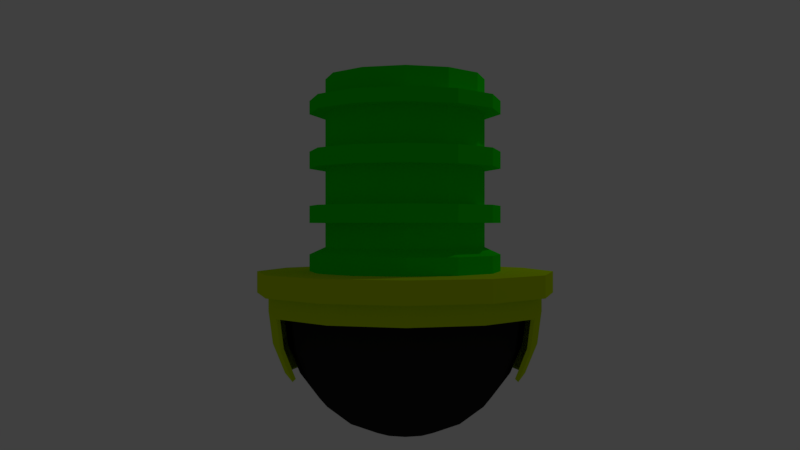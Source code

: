 # Source: TowerBig.blend  (saved by Blender 2.78.0; exported with 4.5.12 LTS)
import bpy
from mathutils import Matrix  # noqa: F401  (used for matrix-valued properties, if any)

bpy.ops.wm.read_factory_settings(use_empty=True)
scene = bpy.context.scene
scene.name = 'Scene'

# ---- collections
col_collection_1 = bpy.data.collections.new('Collection 1'); scene.collection.children.link(col_collection_1)

# ---- materials (node trees are filled in below, after node groups)
mat_mat_ring = bpy.data.materials.new('Mat_Ring')
mat_mat_ring.alpha_threshold = 0.0
mat_mat_ring.use_transparent_shadow = False
mat_mat_ring.diffuse_color = (0.5746, 0.8, 0.0, 1.0)
mat_mat_ring.roughness = 0.5
mat_mat_dome = bpy.data.materials.new('Mat_Dome')
mat_mat_dome.alpha_threshold = 0.0
mat_mat_dome.use_transparent_shadow = False
mat_mat_dome.diffuse_color = (0.01599, 0.01599, 0.01599, 1.0)
mat_mat_dome.roughness = 0.5
mat_mat_dome.specular_intensity = 1.0
mat_mat_base = bpy.data.materials.new('Mat_Base')
mat_mat_base.alpha_threshold = 0.0
mat_mat_base.use_transparent_shadow = False
mat_mat_base.diffuse_color = (0.008557, 0.8, 0.0, 1.0)
mat_mat_base.roughness = 0.5

# ---- material node trees

# ---- world
world_world = bpy.data.worlds.new('World'); scene.world = world_world
world_world.color = (0.05088, 0.05088, 0.05088)
world_world.use_sun_shadow = False
world_world.sun_shadow_jitter_overblur = 0.0
world_world.cycles.sampling_method = 'MANUAL'

# ---- cameras
cam_camera = bpy.data.cameras.new('Camera')
cam_camera.clip_end = 100.0
cam_camera.lens = 35.0
cam_camera.sensor_width = 32.0
cam_camera.sensor_height = 18.0
cam_camera.ortho_scale = 7.314
cam_camera.dof.focus_distance = 0.0
cam_camera.dof.aperture_fstop = 128.0

# ---- lights
light_lamp = bpy.data.lights.new('Lamp', 'POINT')
light_lamp.transmission_factor = 0.0
light_lamp.cutoff_distance = 30.0
light_lamp.energy = 100.0
light_lamp.shadow_buffer_clip_start = 1.001
light_lamp.shadow_soft_size = 0.1
light_lamp.shadow_maximum_resolution = 0.006
light_lamp.use_absolute_resolution = True

# ---- meshes
me_sphere_004 = bpy.data.meshes.new('Sphere.004')
me_sphere_004.from_pydata([(-1.971, -1.0, 1.51e-07), (-1.912, -0.9659, -0.5176), (-1.739, -0.866, -1.0), (-2.239, 1.118e-06, 1.51e-07), (-2.17, 9.388e-07, -0.5176), (-1.971, 9.388e-07, -1.0), (-1.971, 1.0, 1.51e-07), (-1.912, 0.9659, -0.5176), (-1.739, 0.866, -1.0), (-1.921, -1.0, 0.04991), (-1.862, -0.9659, -0.4677), (-1.689, -0.866, -0.9501), (-2.189, 1.111e-06, 0.04991), (-2.121, 9.32e-07, -0.4677), (-1.921, 9.32e-07, -0.9501), (-1.921, 1.0, 0.04991), (-1.862, 0.9659, -0.4677), (-1.689, 0.866, -0.9501), (1.985, 1.0, 1.51e-07), (1.926, 0.9659, -0.5176), (1.753, 0.866, -1.0), (2.253, 7.6e-07, 1.51e-07), (2.185, 8.196e-07, -0.5176), (1.985, 7.6e-07, -1.0), (1.985, -1.0, 1.51e-07), (1.926, -0.9659, -0.5176), (1.753, -0.866, -1.0), (1.985, 1.0, 1.51e-07), (1.926, 0.9659, -0.5176), (1.753, 0.866, -1.0), (2.253, 7.6e-07, 1.51e-07), (1.985, -1.0, 1.51e-07), (1.926, -0.9659, -0.5176), (1.753, -0.866, -1.0), (1.935, 1.0, 0.04991), (1.876, 0.9659, -0.4677), (1.703, 0.866, -0.9501), (2.203, 7.61e-07, 0.04991), (2.135, 8.206e-07, -0.4677), (1.935, 7.61e-07, -0.9501), (1.935, -1.0, 0.04991), (1.876, -0.9659, -0.4677), (1.703, -0.866, -0.9501), (0.007018, 2.249, 0.3223), (0.007018, 2.249, -0.0007353), (1.131, 1.947, 0.3223), (1.131, 1.947, -0.0007353), (1.955, 1.124, 0.3223), (1.955, 1.124, -0.0007353), (2.256, -9.83e-08, 0.3223), (2.256, -9.83e-08, -0.0007353), (1.955, -1.124, 0.3223), (1.955, -1.124, -0.0007353), (1.131, -1.947, 0.3223), (1.131, -1.947, -0.0007353), (0.007019, -2.249, 0.3223), (0.007019, -2.249, -0.0007353), (-1.117, -1.947, 0.3223), (-1.117, -1.947, -0.0007353), (-1.94, -1.124, 0.3223), (-1.94, -1.124, -0.0007353), (-2.242, -1.045e-06, 0.3223), (-2.242, -1.045e-06, -0.0007353), (-1.94, 1.124, 0.3223), (-1.94, 1.124, -0.0007353), (-1.117, 1.947, 0.3223), (-1.117, 1.947, -0.0007353), (0.007018, 2.436, 0.6725), (0.007018, 2.436, 0.3225), (1.225, 2.11, 0.6725), (1.225, 2.11, 0.3225), (2.117, 1.218, 0.6725), (2.117, 1.218, 0.3225), (2.443, -1.065e-07, 0.6725), (2.443, -1.065e-07, 0.3225), (2.117, -1.218, 0.6725), (2.117, -1.218, 0.3225), (1.225, -2.11, 0.6725), (1.225, -2.11, 0.3225), (0.007019, -2.436, 0.6725), (0.007019, -2.436, 0.3225), (-1.211, -2.11, 0.6725), (-1.211, -2.11, 0.3225), (-2.103, -1.218, 0.6725), (-2.103, -1.218, 0.3225), (-2.429, -1.133e-06, 0.6725), (-2.429, -1.133e-06, 0.3225), (-2.103, 1.218, 0.6725), (-2.103, 1.218, 0.3225), (-1.211, 2.11, 0.6725), (-1.211, 2.11, 0.3225)], [], [(2, 5, 4, 1), (1, 4, 3, 0), (4, 7, 6, 3), (5, 8, 7, 4), (11, 10, 13, 14), (10, 9, 12, 13), (13, 12, 15, 16), (14, 13, 16, 17), (2, 1, 10, 11), (6, 7, 16, 15), (3, 6, 15, 12), (7, 8, 17, 16), (1, 0, 9, 10), (0, 3, 12, 9), (20, 23, 22, 19), (19, 22, 21, 18), (22, 25, 24, 21), (23, 26, 25, 22), (27, 30, 37, 34), (32, 33, 42, 41), (31, 32, 41, 40), (29, 28, 35, 36), (20, 19, 28, 29), (24, 25, 32, 31), (25, 26, 33, 32), (18, 21, 30, 27), (21, 24, 31, 30), (19, 18, 27, 28), (36, 35, 38, 39), (35, 34, 37, 38), (38, 37, 40, 41), (39, 38, 41, 42), (30, 31, 40, 37), (28, 27, 34, 35), (43, 44, 46, 45), (45, 46, 48, 47), (47, 48, 50, 49), (49, 50, 52, 51), (51, 52, 54, 53), (53, 54, 56, 55), (55, 56, 58, 57), (57, 58, 60, 59), (59, 60, 62, 61), (61, 62, 64, 63), (46, 44, 66, 64, 62, 60, 58, 56, 54, 52, 50, 48), (63, 64, 66, 65), (65, 66, 44, 43), (43, 45, 47, 49, 51, 53, 55, 57, 59, 61, 63, 65), (67, 68, 70, 69), (69, 70, 72, 71), (71, 72, 74, 73), (73, 74, 76, 75), (75, 76, 78, 77), (77, 78, 80, 79), (79, 80, 82, 81), (81, 82, 84, 83), (83, 84, 86, 85), (85, 86, 88, 87), (70, 68, 90, 88, 86, 84, 82, 80, 78, 76, 74, 72), (87, 88, 90, 89), (89, 90, 68, 67), (67, 69, 71, 73, 75, 77, 79, 81, 83, 85, 87, 89)])
me_sphere_004.materials.append(mat_mat_ring)
me_sphere_004.use_remesh_preserve_volume = False
me_sphere_004.use_remesh_preserve_attributes = False
me_sphere_004.use_mirror_vertex_groups = False
me_sphere_004.update()
me_sphere_002 = bpy.data.meshes.new('Sphere.002')
me_sphere_002.from_pydata([(0.0, 1.0, -1.732), (1.0, 1.732, 1.51e-07), (0.9659, 1.673, -0.5176), (0.866, 1.5, -1.0), (0.7071, 1.225, -1.414), (0.5, 0.866, -1.732), (0.2588, 0.4483, -1.932), (1.732, 1.0, 1.51e-07), (1.673, 0.9659, -0.5176), (1.5, 0.866, -1.0), (1.225, 0.7071, -1.414), (0.866, 0.5, -1.732), (0.4483, 0.2588, -1.932), (2.0, 7.6e-07, 1.51e-07), (1.932, 8.196e-07, -0.5176), (1.732, 7.6e-07, -1.0), (1.414, 7.6e-07, -1.414), (1.0, 7.302e-07, -1.732), (0.5176, 7.749e-07, -1.932), (1.732, -1.0, 1.51e-07), (1.673, -0.9659, -0.5176), (1.5, -0.866, -1.0), (1.225, -0.7071, -1.414), (0.866, -0.5, -1.732), (0.4483, -0.2588, -1.932), (1.0, -1.732, 1.51e-07), (0.9659, -1.673, -0.5176), (0.866, -1.5, -1.0), (0.7071, -1.225, -1.414), (0.5, -0.866, -1.732), (0.2588, -0.4483, -1.932), (-1.51e-07, -2.0, 1.51e-07), (-9.139e-08, -1.932, -0.5176), (-9.139e-08, -1.732, -1.0), (-9.139e-08, -1.414, -1.414), (-1.212e-07, -1.0, -1.732), (1.292e-08, -0.5176, -1.932), (-1.0, -1.732, 1.51e-07), (-0.9659, -1.673, -0.5176), (-0.866, -1.5, -1.0), (-0.7071, -1.225, -1.414), (-0.5, -0.866, -1.732), (-0.2588, -0.4483, -1.932), (-1.732, -1.0, 1.51e-07), (-1.673, -0.9659, -0.5176), (-1.5, -0.866, -1.0), (-1.225, -0.7071, -1.414), (-0.866, -0.5, -1.732), (-0.4483, -0.2588, -1.932), (-2.0, 1.118e-06, 1.51e-07), (-1.932, 9.388e-07, -0.5176), (-1.732, 9.388e-07, -1.0), (-1.414, 8.196e-07, -1.414), (-1.0, 9.984e-07, -1.732), (-0.5176, 8.047e-07, -1.932), (-1.732, 1.0, 1.51e-07), (-1.673, 0.9659, -0.5176), (-1.5, 0.866, -1.0), (-1.225, 0.7071, -1.414), (-0.866, 0.5, -1.732), (-0.4483, 0.2588, -1.932), (-1.0, 1.732, 1.51e-07), (-0.9659, 1.673, -0.5176), (-0.866, 1.5, -1.0), (-0.7071, 1.225, -1.414), (-0.5, 0.866, -1.732), (-0.2588, 0.4483, -1.932), (4.451e-07, 2.0, 1.51e-07), (2.066e-07, 1.932, -0.5176), (2.066e-07, 1.732, -1.0), (2.782e-08, 1.414, -1.414), (4.272e-08, 0.5176, -1.932), (0.0, 7.788e-07, -2.0)], [], [(71, 0, 5, 6), (69, 68, 2, 3), (72, 71, 6), (70, 69, 3, 4), (0, 70, 4, 5), (68, 67, 1, 2), (5, 4, 10, 11), (2, 1, 7, 8), (6, 5, 11, 12), (3, 2, 8, 9), (72, 6, 12), (4, 3, 9, 10), (9, 8, 14, 15), (72, 12, 18), (10, 9, 15, 16), (11, 10, 16, 17), (8, 7, 13, 14), (12, 11, 17, 18), (14, 13, 19, 20), (18, 17, 23, 24), (15, 14, 20, 21), (72, 18, 24), (16, 15, 21, 22), (17, 16, 22, 23), (22, 21, 27, 28), (23, 22, 28, 29), (20, 19, 25, 26), (24, 23, 29, 30), (21, 20, 26, 27), (72, 24, 30), (27, 26, 32, 33), (72, 30, 36), (28, 27, 33, 34), (29, 28, 34, 35), (26, 25, 31, 32), (30, 29, 35, 36), (35, 34, 40, 41), (32, 31, 37, 38), (36, 35, 41, 42), (33, 32, 38, 39), (72, 36, 42), (34, 33, 39, 40), (40, 39, 45, 46), (41, 40, 46, 47), (38, 37, 43, 44), (42, 41, 47, 48), (39, 38, 44, 45), (72, 42, 48), (48, 47, 53, 54), (45, 44, 50, 51), (72, 48, 54), (46, 45, 51, 52), (47, 46, 52, 53), (44, 43, 49, 50), (53, 52, 58, 59), (50, 49, 55, 56), (54, 53, 59, 60), (51, 50, 56, 57), (72, 54, 60), (52, 51, 57, 58), (72, 60, 66), (58, 57, 63, 64), (59, 58, 64, 65), (56, 55, 61, 62), (60, 59, 65, 66), (57, 56, 62, 63), (66, 65, 0, 71), (63, 62, 68, 69), (72, 66, 71), (64, 63, 69, 70), (7, 1, 67, 61, 55, 49, 43, 37, 31, 25, 19, 13), (65, 64, 70, 0), (62, 61, 67, 68)])
me_sphere_002.materials.append(mat_mat_dome)
me_sphere_002.use_remesh_preserve_volume = False
me_sphere_002.use_remesh_preserve_attributes = False
me_sphere_002.use_mirror_vertex_groups = False
me_sphere_002.update()
me_cylinder = bpy.data.meshes.new('Cylinder')
me_cylinder.from_pydata([(2.98e-08, 1.0, -1.0), (2.98e-08, 1.0, 1.106), (0.5, 0.866, -1.0), (0.5, 0.866, 1.106), (0.866, 0.5, -1.0), (0.866, 0.5, 1.106), (1.0, 9.537e-08, -1.0), (1.0, 9.537e-08, 1.106), (0.866, -0.5, -1.0), (0.866, -0.5, 1.106), (0.5, -0.866, -1.0), (0.5, -0.866, 1.106), (1.808e-07, -1.0, -1.0), (1.808e-07, -1.0, 1.106), (-0.5, -0.866, -1.0), (-0.5, -0.866, 1.106), (-0.866, -0.5, -1.0), (-0.866, -0.5, 1.106), (-1.0, -3.258e-07, -1.0), (-1.0, -3.258e-07, 1.106), (-0.866, 0.5, -1.0), (-0.866, 0.5, 1.106), (-0.5, 0.866, -1.0), (-0.5, 0.866, 1.106), (-0.5, 0.866, 0.6664), (-0.866, 0.5, 0.6664), (-1.0, -3.258e-07, 0.6664), (-0.866, -0.5, 0.6664), (-0.5, -0.866, 0.6664), (1.808e-07, -1.0, 0.6664), (0.5, -0.866, 0.6664), (0.866, -0.5, 0.6664), (1.0, 9.537e-08, 0.6664), (2.98e-08, 1.0, 0.6664), (0.866, 0.5, 0.6664), (0.5, 0.866, 0.6664), (-0.866, 0.5, 0.8354), (-1.0, -3.258e-07, 0.8354), (-0.866, -0.5, 0.8354), (-0.5, -0.866, 0.8354), (1.808e-07, -1.0, 0.8354), (0.5, -0.866, 0.8354), (0.866, -0.5, 0.8354), (1.0, 9.537e-08, 0.8354), (0.866, 0.5, 0.8354), (-0.5, 0.866, 0.8354), (0.5, 0.866, 0.8354), (2.98e-08, 1.0, 0.8354), (-1.039, 0.6, -0.018), (-1.2, -3.85e-07, -0.018), (-1.039, -0.6, -0.018), (-0.6, -1.039, -0.018), (2.177e-07, -1.2, -0.018), (0.6, -1.039, -0.018), (1.039, -0.6, -0.018), (1.2, 1.204e-07, -0.018), (1.039, 0.6, -0.018), (-0.6, 1.039, -0.018), (0.6, 1.039, -0.018), (3.651e-08, 1.2, -0.018), (-0.6, 1.039, -0.482), (-1.039, 0.6, -0.482), (-1.2, -3.87e-07, -0.482), (-1.039, -0.6, -0.482), (-0.6, -1.039, -0.482), (2.177e-07, -1.2, -0.482), (0.6, -1.039, -0.482), (1.039, -0.6, -0.482), (1.2, 1.184e-07, -0.482), (3.651e-08, 1.2, -0.482), (1.039, 0.6, -0.482), (0.6, 1.039, -0.482), (4.172e-08, 1.2, 0.834), (4.172e-08, 1.2, 0.666), (0.6, 1.039, 0.666), (0.6, 1.039, 0.834), (1.039, 0.6, 0.666), (1.039, 0.6, 0.834), (1.2, 1.214e-07, 0.666), (1.2, 1.214e-07, 0.834), (1.039, -0.6, 0.666), (1.039, -0.6, 0.834), (0.6, -1.039, 0.666), (0.6, -1.039, 0.834), (2.229e-07, -1.2, 0.666), (2.229e-07, -1.2, 0.834), (-0.6, -1.039, 0.666), (-0.6, -1.039, 0.834), (-1.039, -0.6, 0.666), (-1.039, -0.6, 0.834), (-1.2, -3.84e-07, 0.666), (-1.2, -3.84e-07, 0.834), (-1.039, 0.6, 0.666), (-1.039, 0.6, 0.834), (-0.6, 1.039, 0.666), (-0.6, 1.039, 0.834), (0.5, 0.866, 0.1986), (0.6, 1.039, 0.198), (0.866, 0.5, 0.1986), (1.039, 0.6, 0.198), (1.0, 9.537e-08, 0.1986), (1.2, 1.204e-07, 0.198), (0.866, -0.5, 0.1986), (1.039, -0.6, 0.198), (0.5, -0.866, 0.1986), (0.6, -1.039, 0.198), (1.808e-07, -1.0, 0.1986), (2.177e-07, -1.2, 0.198), (-0.5, -0.866, 0.1986), (-0.6, -1.039, 0.198), (-0.866, -0.5, 0.1986), (-1.039, -0.6, 0.198), (-1.0, -3.258e-07, 0.1986), (-1.2, -3.85e-07, 0.198), (-0.866, 0.5, 0.1986), (-1.039, 0.6, 0.198), (-0.5, 0.866, 0.1986), (-0.6, 1.039, 0.198), (3.651e-08, 1.2, 0.198), (2.98e-08, 1.0, 0.1986), (2.98e-08, 1.0, -0.4818), (2.98e-08, 1.0, -0.01819), (0.5, 0.866, -0.01819), (0.5, 0.866, -0.4818), (0.866, 0.5, -0.01819), (0.866, 0.5, -0.4818), (1.0, 9.537e-08, -0.01819), (1.0, 9.537e-08, -0.4818), (0.866, -0.5, -0.01819), (0.866, -0.5, -0.4818), (0.5, -0.866, -0.01819), (0.5, -0.866, -0.4818), (1.808e-07, -1.0, -0.01819), (1.808e-07, -1.0, -0.4818), (-0.5, -0.866, -0.01819), (-0.5, -0.866, -0.4818), (-0.866, -0.5, -0.01819), (-0.866, -0.5, -0.4818), (-1.0, -3.258e-07, -0.01819), (-1.0, -3.258e-07, -0.4818), (-0.866, 0.5, -0.01819), (-0.866, 0.5, -0.4818), (-0.5, 0.866, -0.01819), (-0.5, 0.866, -0.4818), (0.5, 0.866, -0.6986), (0.6, 1.039, -0.698), (0.866, 0.5, -0.6986), (1.039, 0.6, -0.698), (1.0, 9.537e-08, -0.6986), (1.2, 1.184e-07, -0.698), (0.866, -0.5, -0.6986), (1.039, -0.6, -0.698), (0.5, -0.866, -0.6986), (0.6, -1.039, -0.698), (1.808e-07, -1.0, -0.6986), (2.177e-07, -1.2, -0.698), (-0.5, -0.866, -0.6986), (-0.6, -1.039, -0.698), (-0.866, -0.5, -0.6986), (-1.039, -0.6, -0.698), (-1.0, -3.258e-07, -0.6986), (-1.2, -3.87e-07, -0.698), (-0.866, 0.5, -0.6986), (-1.039, 0.6, -0.698), (-0.5, 0.866, -0.6986), (-0.6, 1.039, -0.698), (3.651e-08, 1.2, -0.698), (2.98e-08, 1.0, -0.6986), (-0.6, 1.039, -1.417), (-1.039, 0.6, -1.417), (-1.2, -3.85e-07, -1.417), (-1.039, -0.6, -1.417), (-0.6, -1.039, -1.417), (2.835e-07, -1.2, -1.417), (0.6, -1.039, -1.417), (1.039, -0.6, -1.417), (1.2, 1.204e-07, -1.417), (1.039, 0.6, -1.417), (0.6, 1.039, -1.417), (1.023e-07, 1.2, -1.417), (-1.2, -3.85e-07, -1.091), (0.6, 1.039, -1.091), (-1.039, 0.6, -1.091), (1.039, 0.6, -1.091), (-0.6, 1.039, -1.091), (6.656e-08, 1.2, -1.091), (1.2, 1.204e-07, -1.091), (1.039, -0.6, -1.091), (0.6, -1.039, -1.091), (2.478e-07, -1.2, -1.091), (-0.6, -1.039, -1.091), (-1.039, -0.6, -1.091)], [], [(25, 92, 94, 24), (33, 73, 74, 35), (35, 74, 76, 34), (34, 76, 78, 32), (32, 78, 80, 31), (31, 80, 82, 30), (30, 82, 84, 29), (29, 84, 86, 28), (28, 86, 88, 27), (27, 88, 90, 26), (3, 1, 23, 21, 19, 17, 15, 13, 11, 9, 7, 5), (26, 90, 92, 25), (72, 47, 46, 75), (190, 191, 171, 172), (59, 118, 97, 58), (60, 143, 120, 69), (61, 141, 143, 60), (62, 139, 141, 61), (63, 137, 139, 62), (64, 135, 137, 63), (65, 133, 135, 64), (66, 131, 133, 65), (67, 129, 131, 66), (68, 127, 129, 67), (70, 125, 127, 68), (57, 117, 118, 59), (48, 115, 117, 57), (49, 113, 115, 48), (50, 111, 113, 49), (51, 109, 111, 50), (52, 107, 109, 51), (53, 105, 107, 52), (54, 103, 105, 53), (55, 101, 103, 54), (56, 99, 101, 55), (58, 56, 124, 122), (75, 46, 44, 77), (110, 27, 26, 112), (142, 57, 59, 121), (179, 178, 177, 176, 175, 174, 173, 172, 171, 170, 169, 168), (2, 144, 146, 4), (4, 146, 148, 6), (6, 148, 150, 8), (8, 150, 152, 10), (10, 152, 154, 12), (12, 154, 156, 14), (14, 156, 158, 16), (16, 158, 160, 18), (18, 160, 162, 20), (20, 162, 164, 22), (45, 23, 1, 47), (36, 21, 23, 45), (37, 19, 21, 36), (38, 17, 19, 37), (39, 15, 17, 38), (40, 13, 15, 39), (41, 11, 13, 40), (42, 9, 11, 41), (43, 7, 9, 42), (44, 5, 7, 43), (46, 3, 5, 44), (77, 44, 43, 79), (79, 43, 42, 81), (81, 42, 41, 83), (83, 41, 40, 85), (85, 40, 39, 87), (87, 39, 38, 89), (89, 38, 37, 91), (91, 37, 36, 93), (93, 36, 45, 95), (95, 45, 47, 72), (116, 24, 33, 119), (97, 99, 56, 58), (108, 28, 27, 110), (106, 29, 28, 108), (104, 30, 29, 106), (102, 31, 30, 104), (100, 32, 31, 102), (98, 34, 32, 100), (96, 35, 34, 98), (119, 33, 35, 96), (114, 25, 24, 116), (71, 123, 125, 70), (69, 120, 123, 71), (124, 56, 55, 126), (126, 55, 54, 128), (128, 54, 53, 130), (130, 53, 52, 132), (132, 52, 51, 134), (134, 51, 50, 136), (136, 50, 49, 138), (138, 49, 48, 140), (140, 48, 57, 142), (166, 69, 71, 145), (121, 59, 58, 122), (95, 72, 73, 94), (93, 95, 94, 92), (91, 93, 92, 90), (89, 91, 90, 88), (87, 89, 88, 86), (85, 87, 86, 84), (83, 85, 84, 82), (81, 83, 82, 80), (79, 81, 80, 78), (77, 79, 78, 76), (75, 77, 76, 74), (72, 75, 74, 73), (47, 1, 3, 46), (119, 96, 97, 118), (96, 98, 99, 97), (98, 100, 101, 99), (100, 102, 103, 101), (102, 104, 105, 103), (104, 106, 107, 105), (106, 108, 109, 107), (108, 110, 111, 109), (110, 112, 113, 111), (112, 114, 115, 113), (114, 116, 117, 115), (116, 119, 118, 117), (24, 94, 73, 33), (121, 122, 123, 120), (122, 124, 125, 123), (124, 126, 127, 125), (126, 128, 129, 127), (128, 130, 131, 129), (130, 132, 133, 131), (132, 134, 135, 133), (134, 136, 137, 135), (136, 138, 139, 137), (138, 140, 141, 139), (140, 142, 143, 141), (142, 121, 120, 143), (112, 26, 25, 114), (165, 166, 167, 164), (163, 165, 164, 162), (161, 163, 162, 160), (159, 161, 160, 158), (157, 159, 158, 156), (155, 157, 156, 154), (153, 155, 154, 152), (151, 153, 152, 150), (149, 151, 150, 148), (147, 149, 148, 146), (145, 147, 146, 144), (166, 145, 144, 167), (22, 164, 167, 0), (145, 71, 70, 147), (147, 70, 68, 149), (149, 68, 67, 151), (151, 67, 66, 153), (153, 66, 65, 155), (155, 65, 64, 157), (157, 64, 63, 159), (159, 63, 62, 161), (161, 62, 61, 163), (163, 61, 60, 165), (165, 60, 69, 166), (12, 14, 190, 189), (191, 180, 170, 171), (185, 181, 178, 179), (180, 182, 169, 170), (181, 183, 177, 178), (182, 184, 168, 169), (183, 186, 176, 177), (184, 185, 179, 168), (186, 187, 175, 176), (187, 188, 174, 175), (188, 189, 173, 174), (189, 190, 172, 173), (0, 167, 144, 2), (10, 12, 189, 188), (8, 10, 188, 187), (6, 8, 187, 186), (22, 0, 185, 184), (4, 6, 186, 183), (20, 22, 184, 182), (2, 4, 183, 181), (18, 20, 182, 180), (0, 2, 181, 185), (16, 18, 180, 191), (14, 16, 191, 190)])
me_cylinder.materials.append(mat_mat_base)
me_cylinder.use_remesh_preserve_volume = False
me_cylinder.use_remesh_preserve_attributes = False
me_cylinder.use_mirror_vertex_groups = False
me_cylinder.update()

# ---- objects
ob_ring = bpy.data.objects.new('Ring', me_sphere_004)
ob_dome = bpy.data.objects.new('Dome', me_sphere_002)
ob_base = bpy.data.objects.new('Base', me_cylinder)
ob_lamp = bpy.data.objects.new('Lamp', light_lamp)
ob_camera = bpy.data.objects.new('Camera', cam_camera)

# ---- transforms, parenting, visibility, modifiers, constraints
ob_ring.location = (-1.195, -2.804, -1.816)
ob_ring.rotation_euler = (0.0, -0.0, 1.571)
ob_ring.scale = (0.7628, 0.7628, 0.7628)
ob_ring.lineart.crease_threshold = 0.0
ob_dome.location = (-1.195, -2.798, -1.816)
ob_dome.rotation_euler = (0.0, -0.0, 1.571)
ob_dome.scale = (0.7628, 0.7628, 0.7628)
ob_dome.lineart.crease_threshold = 0.0
ob_base.location = (-1.195, -2.799, 2.98e-08)
ob_base.rotation_euler = (0.0, -0.0, 1.571)
ob_base.lineart.crease_threshold = 0.0
ob_lamp.location = (-2.2, 1.278, 5.904)
ob_lamp.rotation_euler = (0.6503, 0.05522, 3.437)
ob_lamp.lock_rotations_4d = False
ob_lamp.empty_display_type = 'ARROWS'
ob_lamp.color = (0.0, 0.0, 0.0, 0.0)
ob_lamp.lineart.crease_threshold = 0.0
ob_camera.location = (9.794, -2.86, -0.7255)
ob_camera.rotation_euler = (1.571, -0.0, 1.571)
ob_camera.lock_rotations_4d = False
ob_camera.empty_display_type = 'ARROWS'
ob_camera.color = (0.0, 0.0, 0.0, 0.0)
ob_camera.display_type = 'WIRE'
ob_camera.lineart.crease_threshold = 0.0

# ---- collection membership
col_collection_1.objects.link(ob_ring)
col_collection_1.objects.link(ob_dome)
col_collection_1.objects.link(ob_base)
col_collection_1.objects.link(ob_lamp)
col_collection_1.objects.link(ob_camera)

# ---- scene / render settings (as saved in the file)
scene.camera = ob_camera
scene.frame_start = 1; scene.frame_end = 250; scene.frame_set(1)
scene.render.engine = 'BLENDER_EEVEE_NEXT'
scene.render.resolution_percentage = 50
scene.render.dither_intensity = 0.0
scene.cycles.use_denoising = False
scene.cycles.samples = 128
scene.cycles.sampling_pattern = 'TABULATED_SOBOL'
scene.cycles.light_sampling_threshold = 0.0
scene.cycles.use_adaptive_sampling = False
scene.cycles.use_light_tree = False
scene.cycles.blur_glossy = 0.0
scene.cycles.sample_clamp_indirect = 0.0
scene.view_settings.view_transform = 'Standard'
bpy.context.view_layer.update()

